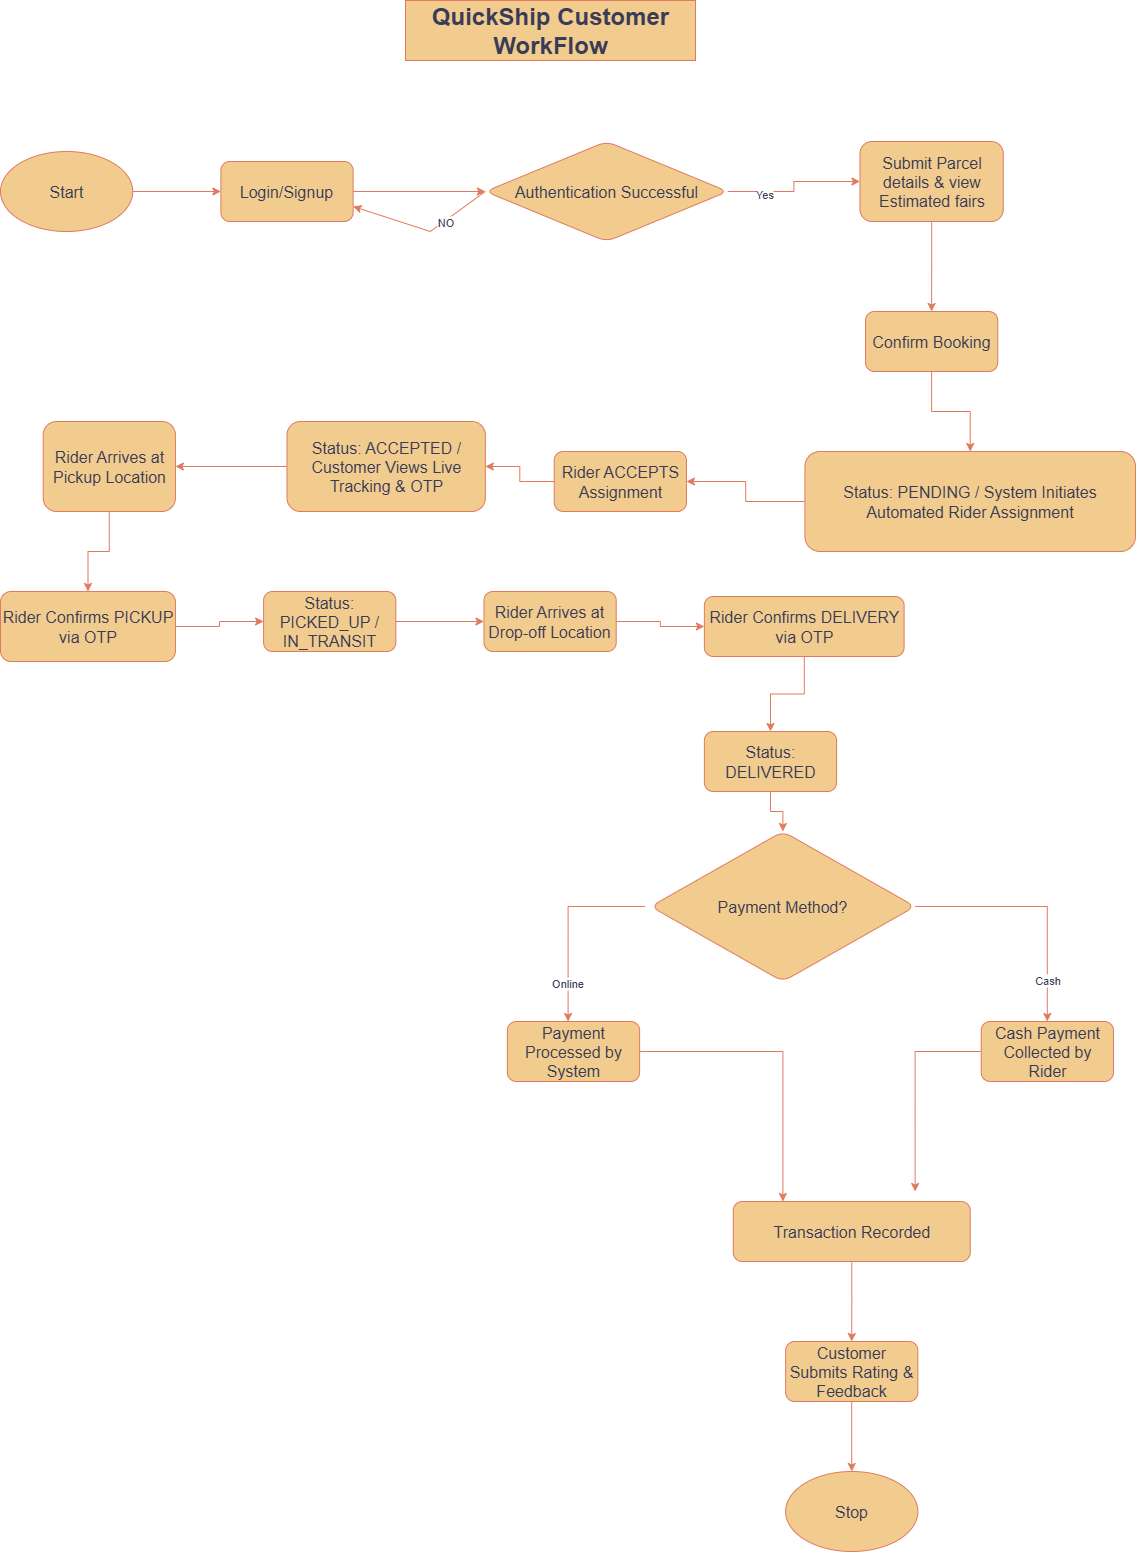

The diagram above was exported from draw.io. Its source (the exported page's mxGraphModel, read from the mxfile embedded in the PNG):
<mxGraphModel dx="2329" dy="1105" grid="1" gridSize="10" guides="1" tooltips="1" connect="1" arrows="1" fold="1" page="1" pageScale="1" pageWidth="850" pageHeight="1100" math="0" shadow="0">
  <root>
    <mxCell id="0" />
    <mxCell id="1" parent="0" />
    <mxCell id="gOsNnDCzVOaKQt9jvK14-1" value="" style="group;labelBackgroundColor=none;" vertex="1" connectable="0" parent="1">
      <mxGeometry x="225" y="207" width="1135" height="1410" as="geometry" />
    </mxCell>
    <mxCell id="gOsNnDCzVOaKQt9jvK14-2" value="" style="edgeStyle=orthogonalEdgeStyle;rounded=0;orthogonalLoop=1;jettySize=auto;html=1;fontSize=16;labelBackgroundColor=none;fontColor=default;strokeColor=#E07A5F;" edge="1" parent="gOsNnDCzVOaKQt9jvK14-1" source="gOsNnDCzVOaKQt9jvK14-3" target="gOsNnDCzVOaKQt9jvK14-5">
      <mxGeometry relative="1" as="geometry" />
    </mxCell>
    <mxCell id="gOsNnDCzVOaKQt9jvK14-3" value="&lt;div&gt;&lt;span style=&quot;background-color: transparent;&quot;&gt;Start&lt;/span&gt;&lt;/div&gt;" style="ellipse;whiteSpace=wrap;html=1;fontSize=16;labelBackgroundColor=none;fillColor=#F2CC8F;strokeColor=#E07A5F;fontColor=#393C56;" vertex="1" parent="gOsNnDCzVOaKQt9jvK14-1">
      <mxGeometry y="10" width="132.23300970873785" height="80" as="geometry" />
    </mxCell>
    <mxCell id="gOsNnDCzVOaKQt9jvK14-4" value="" style="edgeStyle=orthogonalEdgeStyle;rounded=0;orthogonalLoop=1;jettySize=auto;html=1;entryX=0;entryY=0.5;entryDx=0;entryDy=0;fontSize=16;labelBackgroundColor=none;fontColor=default;strokeColor=#E07A5F;" edge="1" parent="gOsNnDCzVOaKQt9jvK14-1" source="gOsNnDCzVOaKQt9jvK14-5" target="gOsNnDCzVOaKQt9jvK14-8">
      <mxGeometry relative="1" as="geometry">
        <mxPoint x="462.81553398058253" y="50" as="targetPoint" />
      </mxGeometry>
    </mxCell>
    <mxCell id="gOsNnDCzVOaKQt9jvK14-5" value="Login/Signup" style="rounded=1;whiteSpace=wrap;html=1;fontSize=16;labelBackgroundColor=none;fillColor=#F2CC8F;strokeColor=#E07A5F;fontColor=#393C56;" vertex="1" parent="gOsNnDCzVOaKQt9jvK14-1">
      <mxGeometry x="220.3883495145631" y="20" width="132.23300970873785" height="60" as="geometry" />
    </mxCell>
    <mxCell id="gOsNnDCzVOaKQt9jvK14-6" value="" style="edgeStyle=orthogonalEdgeStyle;rounded=0;orthogonalLoop=1;jettySize=auto;html=1;fontSize=16;labelBackgroundColor=none;fontColor=default;strokeColor=#E07A5F;" edge="1" parent="gOsNnDCzVOaKQt9jvK14-1" source="gOsNnDCzVOaKQt9jvK14-8" target="gOsNnDCzVOaKQt9jvK14-12">
      <mxGeometry relative="1" as="geometry" />
    </mxCell>
    <mxCell id="gOsNnDCzVOaKQt9jvK14-7" value="Yes" style="edgeLabel;html=1;align=center;verticalAlign=middle;resizable=0;points=[];strokeColor=#E07A5F;fontColor=#393C56;fillColor=#F2CC8F;" vertex="1" connectable="0" parent="gOsNnDCzVOaKQt9jvK14-6">
      <mxGeometry x="-0.4889" y="-2" relative="1" as="geometry">
        <mxPoint as="offset" />
      </mxGeometry>
    </mxCell>
    <mxCell id="gOsNnDCzVOaKQt9jvK14-8" value="Authentication Successful" style="rhombus;whiteSpace=wrap;html=1;rounded=1;fontSize=16;labelBackgroundColor=none;fillColor=#F2CC8F;strokeColor=#E07A5F;fontColor=#393C56;" vertex="1" parent="gOsNnDCzVOaKQt9jvK14-1">
      <mxGeometry x="484.8543689320388" width="242.4271844660194" height="100" as="geometry" />
    </mxCell>
    <mxCell id="gOsNnDCzVOaKQt9jvK14-9" value="" style="endArrow=classic;html=1;rounded=0;entryX=1;entryY=0.75;entryDx=0;entryDy=0;exitX=0;exitY=0.5;exitDx=0;exitDy=0;fontSize=16;labelBackgroundColor=none;fontColor=default;strokeColor=#E07A5F;" edge="1" parent="gOsNnDCzVOaKQt9jvK14-1" source="gOsNnDCzVOaKQt9jvK14-8" target="gOsNnDCzVOaKQt9jvK14-5">
      <mxGeometry width="50" height="50" relative="1" as="geometry">
        <mxPoint x="473.83495145631065" y="40" as="sourcePoint" />
        <mxPoint x="528.9320388349514" y="-10" as="targetPoint" />
        <Array as="points">
          <mxPoint x="429.75728155339806" y="90" />
        </Array>
      </mxGeometry>
    </mxCell>
    <mxCell id="gOsNnDCzVOaKQt9jvK14-10" value="NO" style="edgeLabel;html=1;align=center;verticalAlign=middle;resizable=0;points=[];strokeColor=#E07A5F;fontColor=#393C56;fillColor=#F2CC8F;" vertex="1" connectable="0" parent="gOsNnDCzVOaKQt9jvK14-9">
      <mxGeometry x="-0.3103" y="1" relative="1" as="geometry">
        <mxPoint as="offset" />
      </mxGeometry>
    </mxCell>
    <mxCell id="gOsNnDCzVOaKQt9jvK14-11" value="" style="edgeStyle=orthogonalEdgeStyle;rounded=0;orthogonalLoop=1;jettySize=auto;html=1;fontSize=16;labelBackgroundColor=none;fontColor=default;strokeColor=#E07A5F;" edge="1" parent="gOsNnDCzVOaKQt9jvK14-1" source="gOsNnDCzVOaKQt9jvK14-12" target="gOsNnDCzVOaKQt9jvK14-14">
      <mxGeometry relative="1" as="geometry" />
    </mxCell>
    <mxCell id="gOsNnDCzVOaKQt9jvK14-12" value="Submit Parcel details &amp;amp; view Estimated fairs&lt;div&gt;&lt;/div&gt;" style="rounded=1;fontStyle=0;html=1;whiteSpace=wrap;fontSize=16;labelBackgroundColor=none;fillColor=#F2CC8F;strokeColor=#E07A5F;fontColor=#393C56;" vertex="1" parent="gOsNnDCzVOaKQt9jvK14-1">
      <mxGeometry x="859.5145631067961" width="143.252427184466" height="80" as="geometry" />
    </mxCell>
    <mxCell id="gOsNnDCzVOaKQt9jvK14-13" value="" style="edgeStyle=orthogonalEdgeStyle;rounded=0;orthogonalLoop=1;jettySize=auto;html=1;fontSize=16;labelBackgroundColor=none;fontColor=default;strokeColor=#E07A5F;" edge="1" parent="gOsNnDCzVOaKQt9jvK14-1" source="gOsNnDCzVOaKQt9jvK14-14" target="gOsNnDCzVOaKQt9jvK14-16">
      <mxGeometry relative="1" as="geometry" />
    </mxCell>
    <mxCell id="gOsNnDCzVOaKQt9jvK14-14" value="Confirm Booking" style="rounded=1;whiteSpace=wrap;html=1;fontStyle=0;fontSize=16;labelBackgroundColor=none;fillColor=#F2CC8F;strokeColor=#E07A5F;fontColor=#393C56;" vertex="1" parent="gOsNnDCzVOaKQt9jvK14-1">
      <mxGeometry x="865.0242718446601" y="170" width="132.23300970873785" height="60" as="geometry" />
    </mxCell>
    <mxCell id="gOsNnDCzVOaKQt9jvK14-15" value="" style="edgeStyle=orthogonalEdgeStyle;rounded=0;orthogonalLoop=1;jettySize=auto;html=1;fontSize=16;labelBackgroundColor=none;fontColor=default;strokeColor=#E07A5F;" edge="1" parent="gOsNnDCzVOaKQt9jvK14-1" source="gOsNnDCzVOaKQt9jvK14-16" target="gOsNnDCzVOaKQt9jvK14-18">
      <mxGeometry relative="1" as="geometry" />
    </mxCell>
    <mxCell id="gOsNnDCzVOaKQt9jvK14-16" value="Status: PENDING / System Initiates Automated Rider Assignment" style="rounded=1;whiteSpace=wrap;html=1;fontStyle=0;fontSize=16;labelBackgroundColor=none;fillColor=#F2CC8F;strokeColor=#E07A5F;fontColor=#393C56;" vertex="1" parent="gOsNnDCzVOaKQt9jvK14-1">
      <mxGeometry x="804.4174757281553" y="310" width="330.58252427184465" height="100" as="geometry" />
    </mxCell>
    <mxCell id="gOsNnDCzVOaKQt9jvK14-17" value="" style="edgeStyle=orthogonalEdgeStyle;rounded=0;orthogonalLoop=1;jettySize=auto;html=1;fontSize=16;labelBackgroundColor=none;fontColor=default;strokeColor=#E07A5F;" edge="1" parent="gOsNnDCzVOaKQt9jvK14-1" source="gOsNnDCzVOaKQt9jvK14-18" target="gOsNnDCzVOaKQt9jvK14-20">
      <mxGeometry relative="1" as="geometry" />
    </mxCell>
    <mxCell id="gOsNnDCzVOaKQt9jvK14-18" value="Rider ACCEPTS Assignment" style="rounded=1;whiteSpace=wrap;html=1;fontStyle=0;fontSize=16;labelBackgroundColor=none;fillColor=#F2CC8F;strokeColor=#E07A5F;fontColor=#393C56;" vertex="1" parent="gOsNnDCzVOaKQt9jvK14-1">
      <mxGeometry x="553.7257281553398" y="310" width="132.23300970873785" height="60" as="geometry" />
    </mxCell>
    <mxCell id="gOsNnDCzVOaKQt9jvK14-19" value="" style="edgeStyle=orthogonalEdgeStyle;rounded=0;orthogonalLoop=1;jettySize=auto;html=1;fontSize=16;labelBackgroundColor=none;fontColor=default;strokeColor=#E07A5F;" edge="1" parent="gOsNnDCzVOaKQt9jvK14-1" source="gOsNnDCzVOaKQt9jvK14-20" target="gOsNnDCzVOaKQt9jvK14-22">
      <mxGeometry relative="1" as="geometry" />
    </mxCell>
    <mxCell id="gOsNnDCzVOaKQt9jvK14-20" value="Status: ACCEPTED / Customer Views Live Tracking &amp;amp; OTP" style="rounded=1;whiteSpace=wrap;html=1;fontStyle=0;fontSize=16;labelBackgroundColor=none;fillColor=#F2CC8F;strokeColor=#E07A5F;fontColor=#393C56;" vertex="1" parent="gOsNnDCzVOaKQt9jvK14-1">
      <mxGeometry x="286.504854368932" y="280" width="198.3495145631068" height="90" as="geometry" />
    </mxCell>
    <mxCell id="gOsNnDCzVOaKQt9jvK14-21" value="" style="edgeStyle=orthogonalEdgeStyle;rounded=0;orthogonalLoop=1;jettySize=auto;html=1;fontSize=16;labelBackgroundColor=none;fontColor=default;strokeColor=#E07A5F;" edge="1" parent="gOsNnDCzVOaKQt9jvK14-1" source="gOsNnDCzVOaKQt9jvK14-22" target="gOsNnDCzVOaKQt9jvK14-24">
      <mxGeometry relative="1" as="geometry" />
    </mxCell>
    <mxCell id="gOsNnDCzVOaKQt9jvK14-22" value="Rider Arrives at Pickup Location" style="rounded=1;whiteSpace=wrap;html=1;fontStyle=0;fontSize=16;labelBackgroundColor=none;fillColor=#F2CC8F;strokeColor=#E07A5F;fontColor=#393C56;" vertex="1" parent="gOsNnDCzVOaKQt9jvK14-1">
      <mxGeometry x="42.7002427184466" y="280" width="132.23300970873785" height="90" as="geometry" />
    </mxCell>
    <mxCell id="gOsNnDCzVOaKQt9jvK14-23" value="" style="edgeStyle=orthogonalEdgeStyle;rounded=0;orthogonalLoop=1;jettySize=auto;html=1;fontSize=16;labelBackgroundColor=none;fontColor=default;strokeColor=#E07A5F;" edge="1" parent="gOsNnDCzVOaKQt9jvK14-1" source="gOsNnDCzVOaKQt9jvK14-24" target="gOsNnDCzVOaKQt9jvK14-26">
      <mxGeometry relative="1" as="geometry" />
    </mxCell>
    <mxCell id="gOsNnDCzVOaKQt9jvK14-24" value="Rider Confirms PICKUP via OTP" style="rounded=1;whiteSpace=wrap;html=1;fontStyle=0;fontSize=16;labelBackgroundColor=none;fillColor=#F2CC8F;strokeColor=#E07A5F;fontColor=#393C56;" vertex="1" parent="gOsNnDCzVOaKQt9jvK14-1">
      <mxGeometry y="450" width="174.93325242718447" height="70" as="geometry" />
    </mxCell>
    <mxCell id="gOsNnDCzVOaKQt9jvK14-25" value="" style="edgeStyle=orthogonalEdgeStyle;rounded=0;orthogonalLoop=1;jettySize=auto;html=1;fontSize=16;labelBackgroundColor=none;fontColor=default;strokeColor=#E07A5F;" edge="1" parent="gOsNnDCzVOaKQt9jvK14-1" source="gOsNnDCzVOaKQt9jvK14-26" target="gOsNnDCzVOaKQt9jvK14-28">
      <mxGeometry relative="1" as="geometry" />
    </mxCell>
    <mxCell id="gOsNnDCzVOaKQt9jvK14-26" value="Status: PICKED_UP / IN_TRANSIT" style="rounded=1;whiteSpace=wrap;html=1;fontStyle=0;fontSize=16;labelBackgroundColor=none;fillColor=#F2CC8F;strokeColor=#E07A5F;fontColor=#393C56;" vertex="1" parent="gOsNnDCzVOaKQt9jvK14-1">
      <mxGeometry x="263.0885922330097" y="450" width="132.23300970873785" height="60" as="geometry" />
    </mxCell>
    <mxCell id="gOsNnDCzVOaKQt9jvK14-27" value="" style="edgeStyle=orthogonalEdgeStyle;rounded=0;orthogonalLoop=1;jettySize=auto;html=1;fontSize=16;labelBackgroundColor=none;fontColor=default;strokeColor=#E07A5F;" edge="1" parent="gOsNnDCzVOaKQt9jvK14-1" source="gOsNnDCzVOaKQt9jvK14-28" target="gOsNnDCzVOaKQt9jvK14-30">
      <mxGeometry relative="1" as="geometry" />
    </mxCell>
    <mxCell id="gOsNnDCzVOaKQt9jvK14-28" value="Rider Arrives at Drop-off Location" style="rounded=1;whiteSpace=wrap;html=1;fontStyle=0;fontSize=16;labelBackgroundColor=none;fillColor=#F2CC8F;strokeColor=#E07A5F;fontColor=#393C56;" vertex="1" parent="gOsNnDCzVOaKQt9jvK14-1">
      <mxGeometry x="483.4769417475728" y="450" width="132.23300970873785" height="60" as="geometry" />
    </mxCell>
    <mxCell id="gOsNnDCzVOaKQt9jvK14-29" value="" style="edgeStyle=orthogonalEdgeStyle;rounded=0;orthogonalLoop=1;jettySize=auto;html=1;fontSize=16;labelBackgroundColor=none;fontColor=default;strokeColor=#E07A5F;" edge="1" parent="gOsNnDCzVOaKQt9jvK14-1" source="gOsNnDCzVOaKQt9jvK14-30" target="gOsNnDCzVOaKQt9jvK14-32">
      <mxGeometry relative="1" as="geometry" />
    </mxCell>
    <mxCell id="gOsNnDCzVOaKQt9jvK14-30" value="Rider Confirms DELIVERY via OTP" style="rounded=1;whiteSpace=wrap;html=1;fontStyle=0;fontSize=16;labelBackgroundColor=none;fillColor=#F2CC8F;strokeColor=#E07A5F;fontColor=#393C56;" vertex="1" parent="gOsNnDCzVOaKQt9jvK14-1">
      <mxGeometry x="703.8652912621359" y="455" width="199.7269417475728" height="60" as="geometry" />
    </mxCell>
    <mxCell id="gOsNnDCzVOaKQt9jvK14-31" value="" style="edgeStyle=orthogonalEdgeStyle;rounded=0;orthogonalLoop=1;jettySize=auto;html=1;fontSize=16;labelBackgroundColor=none;fontColor=default;strokeColor=#E07A5F;" edge="1" parent="gOsNnDCzVOaKQt9jvK14-1" source="gOsNnDCzVOaKQt9jvK14-32" target="gOsNnDCzVOaKQt9jvK14-38">
      <mxGeometry relative="1" as="geometry" />
    </mxCell>
    <mxCell id="gOsNnDCzVOaKQt9jvK14-32" value="Status: DELIVERED&lt;div&gt;&lt;/div&gt;" style="whiteSpace=wrap;html=1;rounded=1;fontStyle=0;fontSize=16;labelBackgroundColor=none;fillColor=#F2CC8F;strokeColor=#E07A5F;fontColor=#393C56;" vertex="1" parent="gOsNnDCzVOaKQt9jvK14-1">
      <mxGeometry x="703.8652912621359" y="590" width="132.23300970873785" height="60" as="geometry" />
    </mxCell>
    <mxCell id="gOsNnDCzVOaKQt9jvK14-33" value="" style="edgeStyle=orthogonalEdgeStyle;rounded=0;orthogonalLoop=1;jettySize=auto;html=1;fontSize=16;labelBackgroundColor=none;fontColor=default;strokeColor=#E07A5F;" edge="1" parent="gOsNnDCzVOaKQt9jvK14-1">
      <mxGeometry relative="1" as="geometry">
        <mxPoint x="644.6359223300971" y="765" as="sourcePoint" />
        <mxPoint x="567.5847647498131" y="880" as="targetPoint" />
      </mxGeometry>
    </mxCell>
    <mxCell id="gOsNnDCzVOaKQt9jvK14-34" value="Online" style="edgeLabel;html=1;align=center;verticalAlign=middle;resizable=0;points=[];strokeColor=#E07A5F;fontColor=#393C56;fillColor=#F2CC8F;" vertex="1" connectable="0" parent="gOsNnDCzVOaKQt9jvK14-33">
      <mxGeometry x="0.6079" y="-1" relative="1" as="geometry">
        <mxPoint as="offset" />
      </mxGeometry>
    </mxCell>
    <mxCell id="gOsNnDCzVOaKQt9jvK14-35" value="" style="edgeStyle=orthogonalEdgeStyle;rounded=0;orthogonalLoop=1;jettySize=auto;html=1;fontSize=16;labelBackgroundColor=none;fontColor=default;strokeColor=#E07A5F;" edge="1" parent="gOsNnDCzVOaKQt9jvK14-1" source="gOsNnDCzVOaKQt9jvK14-38" target="gOsNnDCzVOaKQt9jvK14-42">
      <mxGeometry relative="1" as="geometry" />
    </mxCell>
    <mxCell id="gOsNnDCzVOaKQt9jvK14-36" value="" style="edgeLabel;html=1;align=center;verticalAlign=middle;resizable=0;points=[];strokeColor=#E07A5F;fontColor=#393C56;fillColor=#F2CC8F;labelBackgroundColor=none;" vertex="1" connectable="0" parent="gOsNnDCzVOaKQt9jvK14-35">
      <mxGeometry x="0.647" y="1" relative="1" as="geometry">
        <mxPoint as="offset" />
      </mxGeometry>
    </mxCell>
    <mxCell id="gOsNnDCzVOaKQt9jvK14-37" value="Cash" style="edgeLabel;html=1;align=center;verticalAlign=middle;resizable=0;points=[];strokeColor=#E07A5F;fontColor=#393C56;fillColor=#F2CC8F;" vertex="1" connectable="0" parent="gOsNnDCzVOaKQt9jvK14-35">
      <mxGeometry x="0.6673" relative="1" as="geometry">
        <mxPoint as="offset" />
      </mxGeometry>
    </mxCell>
    <mxCell id="gOsNnDCzVOaKQt9jvK14-38" value="Payment Method?" style="rhombus;whiteSpace=wrap;html=1;rounded=1;fontStyle=0;fontSize=16;labelBackgroundColor=none;fillColor=#F2CC8F;strokeColor=#E07A5F;fontColor=#393C56;" vertex="1" parent="gOsNnDCzVOaKQt9jvK14-1">
      <mxGeometry x="650.1456310679612" y="690" width="264.4660194174757" height="150" as="geometry" />
    </mxCell>
    <mxCell id="gOsNnDCzVOaKQt9jvK14-39" value="" style="edgeStyle=orthogonalEdgeStyle;rounded=0;orthogonalLoop=1;jettySize=auto;html=1;fontSize=16;labelBackgroundColor=none;fontColor=default;strokeColor=#E07A5F;" edge="1" parent="gOsNnDCzVOaKQt9jvK14-1" source="gOsNnDCzVOaKQt9jvK14-40" target="gOsNnDCzVOaKQt9jvK14-44">
      <mxGeometry relative="1" as="geometry">
        <Array as="points">
          <mxPoint x="782.378640776699" y="910" />
        </Array>
      </mxGeometry>
    </mxCell>
    <mxCell id="gOsNnDCzVOaKQt9jvK14-40" value="Payment Processed by System" style="rounded=1;whiteSpace=wrap;html=1;fontStyle=0;fontSize=16;labelBackgroundColor=none;fillColor=#F2CC8F;strokeColor=#E07A5F;fontColor=#393C56;" vertex="1" parent="gOsNnDCzVOaKQt9jvK14-1">
      <mxGeometry x="506.8932038834951" y="880" width="132.23300970873785" height="60" as="geometry" />
    </mxCell>
    <mxCell id="gOsNnDCzVOaKQt9jvK14-41" value="" style="edgeStyle=orthogonalEdgeStyle;rounded=0;orthogonalLoop=1;jettySize=auto;html=1;fontSize=16;labelBackgroundColor=none;fontColor=default;strokeColor=#E07A5F;" edge="1" parent="gOsNnDCzVOaKQt9jvK14-1" source="gOsNnDCzVOaKQt9jvK14-42">
      <mxGeometry relative="1" as="geometry">
        <mxPoint x="914.6116504854368" y="1050" as="targetPoint" />
      </mxGeometry>
    </mxCell>
    <mxCell id="gOsNnDCzVOaKQt9jvK14-42" value="Cash Payment Collected by Rider" style="whiteSpace=wrap;html=1;rounded=1;fontStyle=0;fontSize=16;labelBackgroundColor=none;fillColor=#F2CC8F;strokeColor=#E07A5F;fontColor=#393C56;" vertex="1" parent="gOsNnDCzVOaKQt9jvK14-1">
      <mxGeometry x="980.7281553398058" y="880" width="132.23300970873785" height="60" as="geometry" />
    </mxCell>
    <mxCell id="gOsNnDCzVOaKQt9jvK14-43" value="" style="edgeStyle=orthogonalEdgeStyle;rounded=0;orthogonalLoop=1;jettySize=auto;html=1;fontSize=16;labelBackgroundColor=none;fontColor=default;strokeColor=#E07A5F;" edge="1" parent="gOsNnDCzVOaKQt9jvK14-1" source="gOsNnDCzVOaKQt9jvK14-44" target="gOsNnDCzVOaKQt9jvK14-46">
      <mxGeometry relative="1" as="geometry" />
    </mxCell>
    <mxCell id="gOsNnDCzVOaKQt9jvK14-44" value="Transaction Recorded" style="whiteSpace=wrap;html=1;rounded=1;fontStyle=0;fontSize=16;labelBackgroundColor=none;fillColor=#F2CC8F;strokeColor=#E07A5F;fontColor=#393C56;" vertex="1" parent="gOsNnDCzVOaKQt9jvK14-1">
      <mxGeometry x="732.7912621359224" y="1060" width="236.91747572815532" height="60" as="geometry" />
    </mxCell>
    <mxCell id="gOsNnDCzVOaKQt9jvK14-45" value="" style="edgeStyle=orthogonalEdgeStyle;rounded=0;orthogonalLoop=1;jettySize=auto;html=1;fontSize=16;labelBackgroundColor=none;fontColor=default;strokeColor=#E07A5F;" edge="1" parent="gOsNnDCzVOaKQt9jvK14-1" source="gOsNnDCzVOaKQt9jvK14-46">
      <mxGeometry relative="1" as="geometry">
        <mxPoint x="851.25" y="1330" as="targetPoint" />
      </mxGeometry>
    </mxCell>
    <mxCell id="gOsNnDCzVOaKQt9jvK14-46" value="Customer Submits Rating &amp;amp; Feedback" style="rounded=1;whiteSpace=wrap;html=1;fontStyle=0;fontSize=16;labelBackgroundColor=none;fillColor=#F2CC8F;strokeColor=#E07A5F;fontColor=#393C56;" vertex="1" parent="gOsNnDCzVOaKQt9jvK14-1">
      <mxGeometry x="785.1334951456311" y="1200" width="132.23300970873785" height="60" as="geometry" />
    </mxCell>
    <mxCell id="gOsNnDCzVOaKQt9jvK14-47" value="Stop" style="ellipse;whiteSpace=wrap;html=1;fontSize=16;labelBackgroundColor=none;fillColor=#F2CC8F;strokeColor=#E07A5F;fontColor=#393C56;" vertex="1" parent="gOsNnDCzVOaKQt9jvK14-1">
      <mxGeometry x="785.1334951456311" y="1330" width="132.23300970873785" height="80" as="geometry" />
    </mxCell>
    <mxCell id="gOsNnDCzVOaKQt9jvK14-48" value="&lt;font style=&quot;font-size: 24px;&quot;&gt;&lt;b&gt;QuickShip Customer WorkFlow&lt;/b&gt;&lt;/font&gt;" style="whiteSpace=wrap;html=1;strokeColor=#E07A5F;fontColor=#393C56;fillColor=#F2CC8F;" vertex="1" parent="1">
      <mxGeometry x="630" y="66" width="290" height="60" as="geometry" />
    </mxCell>
  </root>
</mxGraphModel>